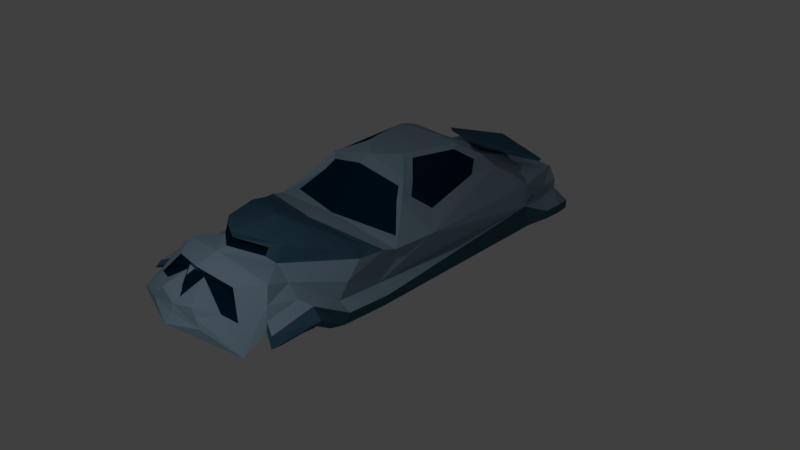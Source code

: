 # Source: Car.blend  (saved by Blender 2.78.0; exported with 4.5.12 LTS)
import bpy
from mathutils import Matrix  # noqa: F401  (used for matrix-valued properties, if any)

bpy.ops.wm.read_factory_settings(use_empty=True)
scene = bpy.context.scene
scene.name = 'Scene'

# ---- collections
col_collection_1 = bpy.data.collections.new('Collection 1'); scene.collection.children.link(col_collection_1)

# ---- materials (node trees are filled in below, after node groups)
mat_windows_lights = bpy.data.materials.new('Windows/Lights')
mat_windows_lights.alpha_threshold = 0.0
mat_windows_lights.use_transparent_shadow = False
mat_windows_lights.preview_render_type = 'SHADERBALL'
mat_windows_lights.diffuse_color = (0.0, 0.01993, 0.04203, 1.0)
mat_windows_lights.roughness = 0.5
mat_windows_lights.line_color = (0.0, 0.0, 0.0, 1.0)
mat_wheels = bpy.data.materials.new('Wheels')
mat_wheels.alpha_threshold = 0.0
mat_wheels.use_transparent_shadow = False
mat_wheels.diffuse_color = (0.0, 0.06619, 0.1734, 1.0)
mat_wheels.roughness = 0.5
mat_body = bpy.data.materials.new('Body')
mat_body.alpha_threshold = 0.0
mat_body.use_transparent_shadow = False
mat_body.diffuse_color = (0.2604, 0.3774, 0.4672, 1.0)
mat_body.roughness = 0.5
mat_accent = bpy.data.materials.new('Accent')
mat_accent.alpha_threshold = 0.0
mat_accent.use_transparent_shadow = False
mat_accent.diffuse_color = (0.04817, 0.1173, 0.168, 1.0)
mat_accent.roughness = 0.5

# ---- material node trees

# ---- world
world_world = bpy.data.worlds.new('World'); scene.world = world_world
world_world.color = (0.05088, 0.05088, 0.05088)
world_world.use_sun_shadow = False
world_world.sun_shadow_jitter_overblur = 0.0
world_world.cycles.sampling_method = 'MANUAL'

# ---- cameras
cam_camera = bpy.data.cameras.new('Camera')
cam_camera.clip_end = 100.0
cam_camera.lens = 35.0
cam_camera.sensor_width = 32.0
cam_camera.sensor_height = 18.0
cam_camera.ortho_scale = 7.314
cam_camera.dof.focus_distance = 0.0
cam_camera.dof.aperture_fstop = 128.0

# ---- lights
light_lamp = bpy.data.lights.new('Lamp', 'POINT')
light_lamp.transmission_factor = 0.0
light_lamp.cutoff_distance = 30.0
light_lamp.energy = 100.0
light_lamp.shadow_buffer_clip_start = 1.001
light_lamp.shadow_soft_size = 0.1
light_lamp.shadow_maximum_resolution = 0.006
light_lamp.use_absolute_resolution = True

# ---- meshes
me_cube = bpy.data.meshes.new('Cube')
me_cube.from_pydata([(1.0, 2.416, 0.0506), (1.007, -2.86, 0.02903), (0.8076, 2.347, 0.617), (0.5214, -2.611, 0.5583), (0.5799, 1.006, 0.1694), (0.7746, -0.4615, 0.1694), (1.0, 1.609, 0.6013), (1.074, -0.7947, 0.5656), (0.4968, 0.7881, 1.272), (0.3121, 0.04796, 1.272), (1.0, -1.654, 0.0506), (1.061, -2.103, 0.3072), (1.0, -2.552, 0.2118), (1.012, -1.276, 0.5968), (0.7691, -2.342, 0.5909), (0.3907, -2.097, 0.6895), (0.5, -2.031, 0.6191), (0.755, -0.3984, 0.9359), (0.6432, -0.2647, 1.124), (0.8986, 1.459, 0.7638), (0.7939, 1.202, 0.9316), (0.6892, 1.064, 1.099), (0.7643, -2.735, 0.2806), (0.1414, -2.722, 0.5721), (0.5398, -2.796, 0.3136), (0.1195, -2.74, 0.5885), (0.6229, -2.638, 0.3558), (0.5096, -2.669, 0.3725), (0.3086, -2.632, 0.503), (0.9433, 2.298, 0.345), (0.9433, 2.298, 0.4717), (0.9433, 1.778, 0.4571), (0.9433, 1.778, 0.3596), (1.0, -0.912, 0.35), (1.0, -1.005, 0.1664), (1.006, -1.449, 0.3738), (1.002, -1.575, 0.1756), (0.8745, -2.438, 0.4179), (0.9514, -2.508, 0.2916), (0.7561, -2.064, 0.503), (0.9431, -2.088, 0.383), (1.082, 2.416, 0.0506), (1.082, 1.609, 0.0506), (1.176, -1.064, -0.02078), (1.082, 1.505, 0.3587), (1.176, -1.005, 0.09506), (1.176, -1.654, -0.02078), (1.26, -2.037, 0.2387), (1.179, -2.629, 0.1129), (1.178, -1.575, 0.1043), (1.115, -2.57, 0.218), (1.104, -2.016, 0.3385), (1.082, 2.416, 0.1664), (1.13, -0.2505, 0.6013), (1.0, -0.8482, 0.4757), (0.9092, -0.6378, 0.6195), (0.6695, -0.4018, 0.8975), (0.5856, -0.2899, 1.039), (1.052, -0.9548, 0.6061), (0.4723, 1.014, 1.212), (0.5595, 1.08, 1.09), (0.7283, 1.206, 0.8537), (0.6439, 1.143, 0.9719), (0.8526, 1.971, 0.09394), (0.5973, 1.363, 0.1335), (0.9433, 2.056, 0.3596), (0.9433, 1.91, 0.3596), (0.9433, 2.056, 0.4571), (0.9433, 1.91, 0.4571), (1.175, 2.121, 0.09856), (1.175, 1.852, 0.09856), (1.175, 2.121, 0.2144), (1.175, 1.852, 0.2144), (1.022, -1.821, 0.03426), (1.061, -2.113, 0.2008), (1.022, -2.404, 0.1389), (1.138, -2.454, 0.07468), (1.19, -2.07, 0.1563), (1.136, -1.821, -0.01207), (0.9255, -1.896, -0.07876), (0.917, -2.134, -0.07831), (0.9255, -2.314, -0.02349), (0.6363, 1.451, -0.07751), (0.6166, 1.209, -0.01665), (0.7317, 1.711, -0.02714), (0.6784, 2.279, 0.4911), (0.6121, 2.29, 0.533), (0.9637, -1.09, 0.6379), (0.9307, -1.35, 0.6871), (0.5137, -1.957, 0.8206), (0.4, -2.05, 0.7853), (0.3907, -1.923, 0.6895), (0.3963, -1.883, 0.7985), (0.5519, 0.6832, 1.233), (0.4079, 0.1064, 1.233), (0.666, -0.1374, 1.104), (0.7019, 0.8982, 1.082), (0.7531, -0.2415, 0.9395), (0.7835, 0.7753, 0.9358), (0.9157, -0.05415, 0.7851), (0.395, 2.067, 0.7477), (0.8112, 2.093, 0.7525), (0.8398, 2.103, 0.7911), (0.4689, -3.025, 0.1932), (0.3773, -3.012, 0.2911), (0.2992, -2.998, 0.3801), (-1.0, 2.416, 0.0506), (-1.007, -2.86, 0.02903), (-0.8076, 2.347, 0.617), (-0.5214, -2.611, 0.5583), (0.0, 2.416, 0.0506), (0.0, -3.175, 0.1198), (0.0, 2.324, 0.617), (0.0, -2.722, 0.6424), (-0.5799, 1.006, 0.1694), (-0.7746, -0.4615, 0.1694), (-1.0, 1.609, 0.6013), (-1.074, -0.7947, 0.5656), (0.0, -0.4615, 0.1694), (0.0, 1.006, 0.1694), (-0.4968, 0.7881, 1.272), (-0.3121, 0.04796, 1.272), (0.0, 0.8429, 1.272), (0.0, -0.2095, 1.261), (-1.0, -1.654, 0.0506), (-1.061, -2.103, 0.3072), (-1.0, -2.552, 0.2118), (-1.012, -1.276, 0.5968), (-0.7691, -2.342, 0.5909), (-0.3907, -2.097, 0.6895), (-0.5, -2.031, 0.6191), (0.0, -2.451, 0.7348), (0.0, -2.552, 0.2118), (0.0, -1.654, 0.0506), (-0.755, -0.3984, 0.9359), (-0.6432, -0.2647, 1.124), (0.0, 1.568, 0.7325), (-0.8986, 1.459, 0.7638), (-0.7939, 1.202, 0.9316), (-0.6892, 1.064, 1.099), (-0.7643, -2.735, 0.2806), (-0.1414, -2.722, 0.5721), (0.0, -2.965, 0.3622), (-0.5398, -2.796, 0.3136), (-0.1195, -2.74, 0.5885), (0.0, -2.772, 0.6506), (0.0, -2.927, 0.4273), (-0.6229, -2.638, 0.3558), (-0.5096, -2.669, 0.3725), (-0.3086, -2.632, 0.503), (-0.9433, 2.298, 0.345), (-0.9433, 2.298, 0.4717), (0.0, 2.416, 0.1664), (0.0, 2.416, 0.35), (-0.9433, 1.778, 0.4571), (-0.9433, 1.778, 0.3596), (-1.0, -0.912, 0.35), (-1.0, -1.005, 0.1664), (-1.006, -1.449, 0.3738), (-1.002, -1.575, 0.1756), (-0.8745, -2.438, 0.4179), (-0.9514, -2.508, 0.2916), (-0.7561, -2.064, 0.503), (-0.9431, -2.088, 0.383), (-1.082, 2.416, 0.0506), (-1.082, 1.609, 0.0506), (-1.176, -1.064, -0.02078), (-1.082, 1.505, 0.3587), (-1.176, -1.005, 0.09506), (-1.176, -1.654, -0.02078), (-1.26, -2.037, 0.2387), (-1.179, -2.629, 0.1129), (-1.178, -1.575, 0.1043), (-1.115, -2.57, 0.218), (-1.104, -2.016, 0.3385), (-1.082, 2.416, 0.1664), (-1.13, -0.2505, 0.6013), (-1.0, -0.8482, 0.4757), (0.0, -0.8398, 0.6657), (-0.9092, -0.6378, 0.6195), (-0.6695, -0.4018, 0.8975), (-0.5856, -0.2899, 1.039), (0.0, -0.3858, 1.185), (-1.052, -0.9548, 0.6061), (0.0, -1.191, 0.7232), (0.0, 1.07, 1.168), (-0.4723, 1.014, 1.212), (-0.5595, 1.08, 1.09), (0.0, 1.286, 0.7918), (-0.7283, 1.206, 0.8537), (-0.6439, 1.143, 0.9719), (0.0, 1.971, 0.09394), (-0.8526, 1.971, 0.09394), (-0.5973, 1.363, 0.1335), (-0.9433, 2.056, 0.3596), (-0.9433, 1.91, 0.3596), (-0.9433, 2.056, 0.4571), (-0.9433, 1.91, 0.4571), (-1.175, 2.121, 0.09856), (-1.175, 1.852, 0.09856), (-1.175, 2.121, 0.2144), (-1.175, 1.852, 0.2144), (-1.022, -1.821, 0.03426), (-1.061, -2.113, 0.2008), (-1.022, -2.404, 0.1389), (-1.138, -2.454, 0.07468), (-1.19, -2.07, 0.1563), (-1.136, -1.821, -0.01207), (-0.9255, -1.896, -0.07876), (-0.917, -2.134, -0.07831), (-0.9255, -2.314, -0.02349), (0.0, -2.314, -0.02349), (0.0, -2.134, -0.09399), (0.0, -1.896, -0.07876), (-0.6363, 1.451, -0.07751), (-0.6166, 1.209, -0.01665), (0.0, 1.209, -0.01665), (0.0, 1.451, -0.07751), (0.0, 1.711, -0.02714), (-0.7317, 1.711, -0.02714), (-0.6784, 2.279, 0.4911), (-0.6121, 2.29, 0.533), (0.0, 2.29, 0.533), (0.0, 2.328, 0.456), (-0.9637, -1.09, 0.6379), (-0.9307, -1.35, 0.6871), (0.0, -1.638, 0.9123), (-0.5137, -1.957, 0.8206), (0.0, -2.262, 0.9091), (0.0, -1.26, 0.7736), (0.0, -2.331, 0.7541), (0.0, -2.245, 0.8313), (-0.4, -2.05, 0.7853), (-0.3907, -1.923, 0.6895), (0.0, -2.158, 0.7541), (0.0, -2.07, 0.8719), (-0.3963, -1.883, 0.7985), (-0.5519, 0.6832, 1.233), (-0.4079, 0.1064, 1.233), (-0.666, -0.1374, 1.104), (-0.7019, 0.8982, 1.082), (-0.7531, -0.2415, 0.9395), (-0.7835, 0.7753, 0.9358), (-0.9157, -0.05415, 0.7851), (-0.395, 2.067, 0.7477), (0.0, 2.175, 0.7287), (0.0, 1.93, 0.7709), (-0.8112, 2.093, 0.7525), (0.0, 2.301, 0.8019), (0.0, 1.737, 0.8221), (-0.8398, 2.103, 0.7911), (0.0, 2.278, 0.8791), (0.0, 1.757, 0.8978), (-0.4689, -3.025, 0.1932), (0.0, -3.087, 0.2245), (-0.3773, -3.012, 0.2911), (-0.2992, -2.998, 0.3801), (0.0, -3.045, 0.3079), (0.1086, -2.745, 0.6372), (0.0, -2.774, 0.6936), (0.0, -2.915, 0.4907), (-0.1086, -2.745, 0.6372), (0.05021, -2.772, 0.6581), (0.0, -2.785, 0.6842), (0.0, -2.85, 0.5904), (-0.05021, -2.772, 0.6581)], [], [(12, 38, 37, 14, 3, 22, 1), (29, 0, 110, 152), (14, 131, 113, 3), (12, 1, 111, 132), (191, 63, 84, 218), (4, 5, 118, 119), (19, 20, 6), (8, 122, 123, 9), (20, 19, 61, 62), (5, 10, 133, 118), (10, 11, 80, 79), (12, 132, 211, 81), (178, 7, 55), (58, 184, 229, 87), (16, 131, 14), (33, 54, 7, 58, 13, 35), (35, 13, 16, 39), (39, 16, 14, 37), (16, 89, 90, 15), (19, 136, 188, 61), (8, 21, 60, 59), (18, 123, 182, 57), (17, 53, 99, 97), (7, 17, 56, 55), (9, 123, 18), (13, 58, 87, 88), (142, 23, 25, 146), (1, 24, 104, 103), (24, 22, 26, 27), (22, 24, 1), (144, 146, 260, 261), (23, 113, 145, 25), (3, 26, 22), (23, 24, 27, 28), (3, 113, 23, 28), (34, 36, 49, 45), (40, 39, 37, 38), (63, 0, 41, 69), (36, 35, 39, 40), (40, 38, 50, 51), (34, 33, 35, 36), (0, 29, 52, 41), (47, 48, 76, 77), (66, 68, 31, 32), (2, 30, 85, 86), (30, 29, 152, 153), (47, 51, 50, 48), (46, 49, 51, 47), (43, 45, 49, 46), (42, 44, 45, 43), (70, 72, 44, 42), (10, 5, 43, 46), (38, 12, 48, 50), (66, 32, 44, 72), (5, 4, 42, 43), (11, 10, 73, 74), (36, 40, 51, 49), (44, 34, 45), (7, 53, 17), (21, 8, 93, 96), (53, 6, 20), (34, 53, 33), (44, 53, 34), (53, 44, 6), (31, 44, 32), (57, 182, 178), (178, 55, 56, 57), (17, 18, 57, 56), (7, 178, 184, 58), (21, 20, 62, 60), (122, 8, 59, 185), (136, 19, 6), (6, 2, 136), (136, 2, 100, 246), (29, 65, 71, 52), (65, 66, 72, 71), (41, 52, 71, 69), (69, 71, 72, 70), (29, 30, 67, 65), (65, 67, 68, 66), (64, 63, 69, 70), (0, 63, 191, 110), (4, 119, 216, 83), (4, 64, 42), (70, 42, 64), (61, 188, 60, 62), (185, 59, 60, 188), (7, 54, 53), (54, 33, 53), (75, 74, 77, 76), (74, 73, 78, 77), (10, 46, 78, 73), (48, 12, 75, 76), (12, 11, 74, 75), (46, 47, 77, 78), (79, 80, 212, 213), (80, 81, 211, 212), (133, 10, 79, 213), (11, 12, 81, 80), (82, 83, 216, 217), (84, 82, 217, 218), (64, 4, 83, 82), (63, 64, 82, 84), (86, 85, 223, 222), (112, 2, 86, 222), (30, 153, 223, 85), (88, 226, 89), (89, 226, 228), (87, 229, 226, 88), (16, 13, 88, 89), (90, 231, 235, 92), (131, 16, 15, 230), (89, 228, 231, 90), (28, 27, 26, 3), (234, 91, 92, 235), (15, 90, 92, 91), (230, 15, 91, 234), (6, 44, 31), (31, 68, 6), (68, 67, 6), (2, 67, 30), (6, 67, 2), (94, 95, 97, 99, 98, 96, 93), (9, 18, 95, 94), (18, 17, 97, 95), (53, 20, 98, 99), (20, 21, 96, 98), (8, 9, 94, 93), (246, 100, 101, 249), (2, 112, 245, 100), (249, 101, 102, 252), (100, 245, 248, 101), (251, 252, 102), (101, 248, 251, 102), (254, 103, 104, 105, 257), (111, 1, 103, 254), (23, 142, 257, 105), (24, 23, 105, 104), (126, 107, 140, 109, 128, 160, 161), (150, 152, 110, 106), (128, 109, 113, 131), (126, 132, 111, 107), (191, 218, 219, 192), (114, 119, 118, 115), (137, 116, 138), (120, 121, 123, 122), (138, 190, 189, 137), (115, 118, 133, 124), (124, 208, 209, 125), (126, 210, 211, 132), (178, 179, 117), (183, 224, 229, 184), (130, 128, 131), (156, 158, 127, 183, 117, 177), (158, 162, 130, 127), (162, 160, 128, 130), (130, 129, 232, 227), (137, 189, 188, 136), (120, 186, 187, 139), (135, 181, 182, 123), (134, 241, 243, 176), (117, 179, 180, 134), (121, 135, 123), (127, 225, 224, 183), (142, 146, 144, 141), (107, 253, 255, 143), (143, 148, 147, 140), (140, 107, 143), (146, 25, 258, 260), (141, 144, 145, 113), (109, 140, 147), (141, 149, 148, 143), (109, 149, 141, 113), (157, 168, 172, 159), (163, 161, 160, 162), (192, 198, 164, 106), (159, 163, 162, 158), (163, 174, 173, 161), (157, 159, 158, 156), (106, 164, 175, 150), (170, 206, 205, 171), (195, 155, 154, 197), (108, 221, 220, 151), (151, 153, 152, 150), (170, 171, 173, 174), (169, 170, 174, 172), (166, 169, 172, 168), (165, 166, 168, 167), (199, 165, 167, 201), (124, 169, 166, 115), (161, 173, 171, 126), (195, 201, 167, 155), (115, 166, 165, 114), (125, 203, 202, 124), (159, 172, 174, 163), (167, 168, 157), (117, 134, 176), (139, 240, 237, 120), (176, 138, 116), (157, 156, 176), (167, 157, 176), (176, 116, 167), (154, 155, 167), (181, 178, 182), (178, 181, 180, 179), (134, 180, 181, 135), (117, 183, 184, 178), (139, 187, 190, 138), (122, 185, 186, 120), (136, 116, 137), (116, 136, 108), (136, 246, 244, 108), (150, 175, 200, 194), (194, 200, 201, 195), (164, 198, 200, 175), (198, 199, 201, 200), (150, 194, 196, 151), (194, 195, 197, 196), (193, 199, 198, 192), (106, 110, 191, 192), (114, 215, 216, 119), (114, 165, 193), (199, 193, 165), (189, 190, 187, 188), (185, 188, 187, 186), (117, 176, 177), (177, 176, 156), (204, 205, 206, 203), (203, 206, 207, 202), (124, 202, 207, 169), (171, 205, 204, 126), (126, 204, 203, 125), (169, 207, 206, 170), (208, 213, 212, 209), (209, 212, 211, 210), (133, 213, 208, 124), (125, 209, 210, 126), (214, 217, 216, 215), (219, 218, 217, 214), (193, 214, 215, 114), (192, 219, 214, 193), (221, 222, 223, 220), (112, 222, 221, 108), (151, 220, 223, 153), (225, 227, 226), (227, 228, 226), (224, 225, 226, 229), (130, 227, 225, 127), (232, 236, 235, 231), (131, 230, 129, 130), (227, 232, 231, 228), (149, 109, 147, 148), (234, 235, 236, 233), (129, 233, 236, 232), (230, 234, 233, 129), (116, 154, 167), (154, 116, 197), (197, 116, 196), (108, 151, 196), (116, 108, 196), (238, 237, 240, 242, 243, 241, 239), (121, 238, 239, 135), (135, 239, 241, 134), (176, 243, 242, 138), (138, 242, 240, 139), (120, 237, 238, 121), (246, 249, 247, 244), (108, 244, 245, 112), (249, 252, 250, 247), (244, 247, 248, 245), (251, 250, 252), (247, 250, 251, 248), (254, 257, 256, 255, 253), (111, 254, 253, 107), (141, 256, 257, 142), (143, 255, 256, 141), (261, 260, 264, 265), (259, 261, 265, 263), (25, 145, 259, 258), (145, 144, 261, 259), (263, 264, 262), (263, 265, 264), (260, 258, 262, 264), (258, 259, 263, 262)])
me_cube.polygons.foreach_set('material_index', [2, 2, 2, 0, 1, 0, 2, 2, 2, 0, 1, 1, 2, 3, 2, 2, 2, 2, 3, 2, 2, 2, 2, 2, 2, 3, 0, 2, 0, 2, 0, 0, 0, 0, 0, 2, 2, 0, 2, 2, 2, 2, 3, 2, 3, 2, 3, 3, 3, 3, 3, 0, 3, 2, 0, 0, 2, 2, 2, 2, 2, 2, 2, 2, 2, 0, 0, 2, 2, 2, 2, 2, 2, 2, 2, 2, 3, 3, 2, 2, 0, 0, 1, 0, 0, 0, 0, 2, 2, 0, 0, 0, 0, 0, 3, 1, 1, 1, 1, 1, 1, 1, 1, 0, 3, 3, 3, 3, 3, 3, 0, 2, 3, 0, 0, 0, 0, 2, 2, 2, 2, 2, 0, 2, 2, 2, 2, 2, 3, 2, 3, 3, 3, 3, 2, 2, 2, 2, 2, 2, 2, 0, 1, 0, 2, 2, 2, 0, 1, 1, 2, 3, 2, 2, 2, 2, 3, 2, 2, 2, 2, 2, 2, 3, 0, 2, 0, 2, 0, 0, 0, 0, 0, 2, 2, 0, 2, 2, 2, 2, 3, 2, 3, 2, 3, 3, 3, 3, 3, 0, 3, 2, 0, 0, 2, 2, 2, 2, 2, 2, 2, 2, 2, 0, 0, 2, 2, 2, 2, 2, 2, 2, 2, 2, 3, 3, 2, 2, 0, 0, 1, 0, 0, 0, 0, 2, 2, 0, 0, 0, 0, 0, 3, 1, 1, 1, 1, 1, 1, 1, 1, 0, 3, 3, 3, 3, 3, 3, 0, 2, 3, 0, 0, 0, 0, 2, 2, 2, 2, 2, 0, 2, 2, 2, 2, 2, 3, 2, 3, 3, 3, 3, 2, 2, 2, 2, 0, 3, 0, 0, 2, 2, 0, 3])
me_cube.materials.append(mat_windows_lights)
me_cube.materials.append(mat_wheels)
me_cube.materials.append(mat_body)
me_cube.materials.append(mat_accent)
me_cube.use_remesh_preserve_volume = False
me_cube.use_remesh_preserve_attributes = False
me_cube.use_mirror_vertex_groups = False
me_cube.update()

# ---- objects
ob_car = bpy.data.objects.new('Car', me_cube)
ob_lamp = bpy.data.objects.new('Lamp', light_lamp)
ob_camera = bpy.data.objects.new('Camera', cam_camera)

# ---- transforms, parenting, visibility, modifiers, constraints
ob_car.location = (0.0, 0.2594, 0.1136)
ob_car.lock_rotations_4d = False
ob_car.empty_display_type = 'ARROWS'
ob_car.lineart.crease_threshold = 0.0
ob_lamp.location = (1.297, -4.25, 3.886)
ob_lamp.rotation_euler = (0.6503, 0.05522, 1.866)
ob_lamp.lock_rotations_4d = False
ob_lamp.empty_display_type = 'ARROWS'
ob_lamp.color = (0.0, 0.0, 0.0, 0.0)
ob_lamp.lineart.crease_threshold = 0.0
ob_camera.location = (7.481, -6.508, 5.344)
ob_camera.rotation_euler = (1.109, 0.0, 0.8149)
ob_camera.lock_rotations_4d = False
ob_camera.empty_display_type = 'ARROWS'
ob_camera.color = (0.0, 0.0, 0.0, 0.0)
ob_camera.display_type = 'WIRE'
ob_camera.lineart.crease_threshold = 0.0

# ---- collection membership
col_collection_1.objects.link(ob_car)
col_collection_1.objects.link(ob_lamp)
col_collection_1.objects.link(ob_camera)

# ---- scene / render settings (as saved in the file)
scene.camera = ob_camera
scene.frame_start = 1; scene.frame_end = 250; scene.frame_set(1)
scene.render.engine = 'BLENDER_EEVEE_NEXT'
scene.render.resolution_percentage = 50
scene.render.dither_intensity = 0.0
scene.cycles.use_denoising = False
scene.cycles.samples = 128
scene.cycles.sampling_pattern = 'TABULATED_SOBOL'
scene.cycles.light_sampling_threshold = 0.0
scene.cycles.use_adaptive_sampling = False
scene.cycles.use_light_tree = False
scene.cycles.blur_glossy = 0.0
scene.cycles.sample_clamp_indirect = 0.0
scene.view_settings.view_transform = 'Standard'
bpy.context.view_layer.update()
